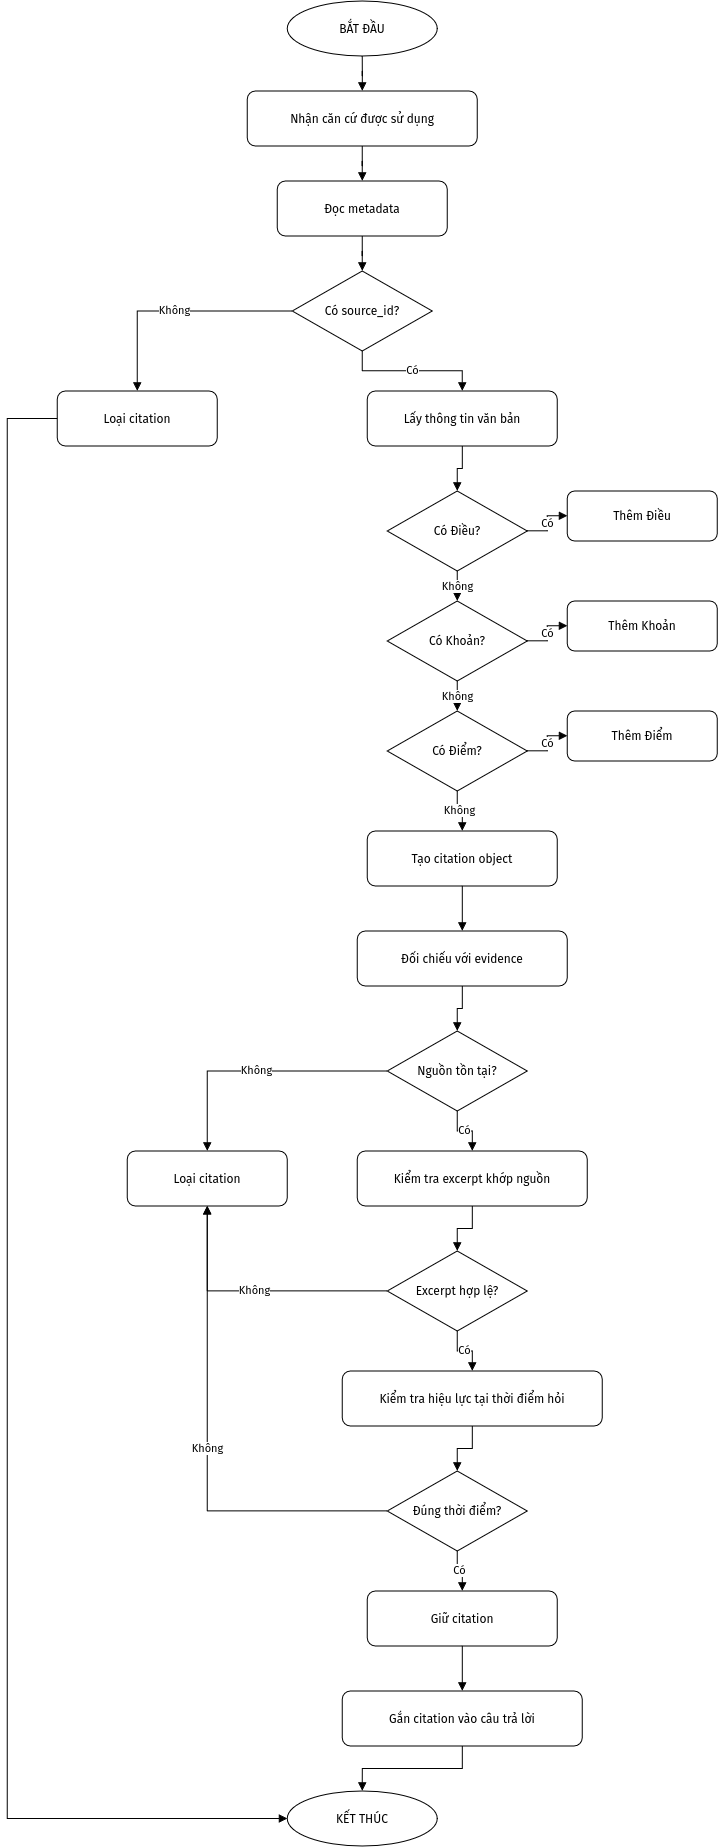

The diagram above was exported from draw.io. Its source (the exported page's mxGraphModel, read from the mxfile embedded in the PNG):
<mxGraphModel dx="1466" dy="974" grid="1" gridSize="10" guides="1" tooltips="1" connect="1" arrows="1" fold="1" page="1" pageScale="1" pageWidth="1169" pageHeight="2000" math="0" shadow="0">
  <root>
    <mxCell id="0" />
    <mxCell id="1" parent="0" />
    <mxCell id="s" parent="1" style="ellipse;whiteSpace=wrap;html=1;fillColor=#ffffff;strokeColor=#000000;" value="BẮT ĐẦU" vertex="1">
      <mxGeometry height="55" width="150" x="480" y="60" as="geometry" />
    </mxCell>
    <mxCell id="ev" parent="1" style="rounded=1;whiteSpace=wrap;html=1;fillColor=#ffffff;strokeColor=#000000;" value="Nhận căn cứ được sử dụng" vertex="1">
      <mxGeometry height="55" width="230" x="440" y="150" as="geometry" />
    </mxCell>
    <mxCell id="meta" parent="1" style="rounded=1;whiteSpace=wrap;html=1;fillColor=#ffffff;strokeColor=#000000;" value="Đọc metadata" vertex="1">
      <mxGeometry height="55" width="170" x="470" y="240" as="geometry" />
    </mxCell>
    <mxCell id="src" parent="1" style="rhombus;whiteSpace=wrap;html=1;fillColor=#ffffff;strokeColor=#000000;" value="Có source_id?" vertex="1">
      <mxGeometry height="80" width="140" x="485" y="330" as="geometry" />
    </mxCell>
    <mxCell id="drop1" parent="1" style="rounded=1;whiteSpace=wrap;html=1;fillColor=#ffffff;strokeColor=#000000;" value="Loại citation" vertex="1">
      <mxGeometry height="55" width="160" x="250" y="450" as="geometry" />
    </mxCell>
    <mxCell id="doc" parent="1" style="rounded=1;whiteSpace=wrap;html=1;fillColor=#ffffff;strokeColor=#000000;" value="Lấy thông tin văn bản" vertex="1">
      <mxGeometry height="55" width="190" x="560" y="450" as="geometry" />
    </mxCell>
    <mxCell id="article" parent="1" style="rhombus;whiteSpace=wrap;html=1;fillColor=#ffffff;strokeColor=#000000;" value="Có Điều?" vertex="1">
      <mxGeometry height="80" width="140" x="580" y="550" as="geometry" />
    </mxCell>
    <mxCell id="addart" parent="1" style="rounded=1;whiteSpace=wrap;html=1;fillColor=#ffffff;strokeColor=#000000;" value="Thêm Điều" vertex="1">
      <mxGeometry height="50" width="150" x="760" y="550" as="geometry" />
    </mxCell>
    <mxCell id="clause" parent="1" style="rhombus;whiteSpace=wrap;html=1;fillColor=#ffffff;strokeColor=#000000;" value="Có Khoản?" vertex="1">
      <mxGeometry height="80" width="140" x="580" y="660" as="geometry" />
    </mxCell>
    <mxCell id="addcl" parent="1" style="rounded=1;whiteSpace=wrap;html=1;fillColor=#ffffff;strokeColor=#000000;" value="Thêm Khoản" vertex="1">
      <mxGeometry height="50" width="150" x="760" y="660" as="geometry" />
    </mxCell>
    <mxCell id="point" parent="1" style="rhombus;whiteSpace=wrap;html=1;fillColor=#ffffff;strokeColor=#000000;" value="Có Điểm?" vertex="1">
      <mxGeometry height="80" width="140" x="580" y="770" as="geometry" />
    </mxCell>
    <mxCell id="addpt" parent="1" style="rounded=1;whiteSpace=wrap;html=1;fillColor=#ffffff;strokeColor=#000000;" value="Thêm Điểm" vertex="1">
      <mxGeometry height="50" width="150" x="760" y="770" as="geometry" />
    </mxCell>
    <mxCell id="obj" parent="1" style="rounded=1;whiteSpace=wrap;html=1;fillColor=#ffffff;strokeColor=#000000;" value="Tạo citation object" vertex="1">
      <mxGeometry height="55" width="190" x="560" y="890" as="geometry" />
    </mxCell>
    <mxCell id="match" parent="1" style="rounded=1;whiteSpace=wrap;html=1;fillColor=#ffffff;strokeColor=#000000;" value="Đối chiếu với evidence" vertex="1">
      <mxGeometry height="55" width="210" x="550" y="990" as="geometry" />
    </mxCell>
    <mxCell id="exists" parent="1" style="rhombus;whiteSpace=wrap;html=1;fillColor=#ffffff;strokeColor=#000000;" value="Nguồn tồn tại?" vertex="1">
      <mxGeometry height="80" width="140" x="580" y="1090" as="geometry" />
    </mxCell>
    <mxCell id="drop2" parent="1" style="rounded=1;whiteSpace=wrap;html=1;fillColor=#ffffff;strokeColor=#000000;" value="Loại citation" vertex="1">
      <mxGeometry height="55" width="160" x="320" y="1210" as="geometry" />
    </mxCell>
    <mxCell id="excerpt" parent="1" style="rounded=1;whiteSpace=wrap;html=1;fillColor=#ffffff;strokeColor=#000000;" value="Kiểm tra excerpt khớp nguồn" vertex="1">
      <mxGeometry height="55" width="230" x="550" y="1210" as="geometry" />
    </mxCell>
    <mxCell id="exok" parent="1" style="rhombus;whiteSpace=wrap;html=1;fillColor=#ffffff;strokeColor=#000000;" value="Excerpt hợp lệ?" vertex="1">
      <mxGeometry height="80" width="140" x="580" y="1310" as="geometry" />
    </mxCell>
    <mxCell id="date" parent="1" style="rounded=1;whiteSpace=wrap;html=1;fillColor=#ffffff;strokeColor=#000000;" value="Kiểm tra hiệu lực tại thời điểm hỏi" vertex="1">
      <mxGeometry height="55" width="260" x="535" y="1430" as="geometry" />
    </mxCell>
    <mxCell id="dateok" parent="1" style="rhombus;whiteSpace=wrap;html=1;fillColor=#ffffff;strokeColor=#000000;" value="Đúng thời điểm?" vertex="1">
      <mxGeometry height="80" width="140" x="580" y="1530" as="geometry" />
    </mxCell>
    <mxCell id="keep" parent="1" style="rounded=1;whiteSpace=wrap;html=1;fillColor=#ffffff;strokeColor=#000000;" value="Giữ citation" vertex="1">
      <mxGeometry height="55" width="190" x="560" y="1650" as="geometry" />
    </mxCell>
    <mxCell id="attach" parent="1" style="rounded=1;whiteSpace=wrap;html=1;fillColor=#ffffff;strokeColor=#000000;" value="Gắn citation vào câu trả lời" vertex="1">
      <mxGeometry height="55" width="240" x="535" y="1750" as="geometry" />
    </mxCell>
    <mxCell id="e" parent="1" style="ellipse;whiteSpace=wrap;html=1;fillColor=#ffffff;strokeColor=#000000;" value="KẾT THÚC" vertex="1">
      <mxGeometry height="55" width="150" x="480" y="1850" as="geometry" />
    </mxCell>
    <mxCell id="e1" edge="1" parent="1" source="s" style="edgeStyle=orthogonalEdgeStyle;rounded=0;orthogonalLoop=1;jettySize=auto;html=1;endArrow=block;endFill=1;" target="ev" value="">
      <mxGeometry relative="1" as="geometry" />
    </mxCell>
    <mxCell id="e2" edge="1" parent="1" source="ev" style="edgeStyle=orthogonalEdgeStyle;rounded=0;orthogonalLoop=1;jettySize=auto;html=1;endArrow=block;endFill=1;" target="meta" value="">
      <mxGeometry relative="1" as="geometry" />
    </mxCell>
    <mxCell id="e3" edge="1" parent="1" source="meta" style="edgeStyle=orthogonalEdgeStyle;rounded=0;orthogonalLoop=1;jettySize=auto;html=1;endArrow=block;endFill=1;" target="src" value="">
      <mxGeometry relative="1" as="geometry" />
    </mxCell>
    <mxCell id="e4" edge="1" parent="1" source="src" style="edgeStyle=orthogonalEdgeStyle;rounded=0;orthogonalLoop=1;jettySize=auto;html=1;endArrow=block;endFill=1;" target="drop1" value="Không">
      <mxGeometry relative="1" as="geometry" />
    </mxCell>
    <mxCell id="e5" edge="1" parent="1" source="src" style="edgeStyle=orthogonalEdgeStyle;rounded=0;orthogonalLoop=1;jettySize=auto;html=1;endArrow=block;endFill=1;" target="doc" value="Có">
      <mxGeometry relative="1" as="geometry" />
    </mxCell>
    <mxCell id="e6" edge="1" parent="1" source="doc" style="edgeStyle=orthogonalEdgeStyle;rounded=0;orthogonalLoop=1;jettySize=auto;html=1;endArrow=block;endFill=1;" target="article" value="">
      <mxGeometry relative="1" as="geometry" />
    </mxCell>
    <mxCell id="e7" edge="1" parent="1" source="article" style="edgeStyle=orthogonalEdgeStyle;rounded=0;orthogonalLoop=1;jettySize=auto;html=1;endArrow=block;endFill=1;" target="addart" value="Có">
      <mxGeometry relative="1" as="geometry" />
    </mxCell>
    <mxCell id="e8" edge="1" parent="1" source="article" style="edgeStyle=orthogonalEdgeStyle;rounded=0;orthogonalLoop=1;jettySize=auto;html=1;endArrow=block;endFill=1;" target="clause" value="Không">
      <mxGeometry relative="1" as="geometry" />
    </mxCell>
    <mxCell id="e10" edge="1" parent="1" source="clause" style="edgeStyle=orthogonalEdgeStyle;rounded=0;orthogonalLoop=1;jettySize=auto;html=1;endArrow=block;endFill=1;" target="addcl" value="Có">
      <mxGeometry relative="1" as="geometry" />
    </mxCell>
    <mxCell id="e11" edge="1" parent="1" source="clause" style="edgeStyle=orthogonalEdgeStyle;rounded=0;orthogonalLoop=1;jettySize=auto;html=1;endArrow=block;endFill=1;" target="point" value="Không">
      <mxGeometry relative="1" as="geometry" />
    </mxCell>
    <mxCell id="e13" edge="1" parent="1" source="point" style="edgeStyle=orthogonalEdgeStyle;rounded=0;orthogonalLoop=1;jettySize=auto;html=1;endArrow=block;endFill=1;" target="addpt" value="Có">
      <mxGeometry relative="1" as="geometry" />
    </mxCell>
    <mxCell id="e14" edge="1" parent="1" source="point" style="edgeStyle=orthogonalEdgeStyle;rounded=0;orthogonalLoop=1;jettySize=auto;html=1;endArrow=block;endFill=1;" target="obj" value="Không">
      <mxGeometry relative="1" as="geometry" />
    </mxCell>
    <mxCell id="e16" edge="1" parent="1" source="obj" style="edgeStyle=orthogonalEdgeStyle;rounded=0;orthogonalLoop=1;jettySize=auto;html=1;endArrow=block;endFill=1;" target="match" value="">
      <mxGeometry relative="1" as="geometry" />
    </mxCell>
    <mxCell id="e17" edge="1" parent="1" source="match" style="edgeStyle=orthogonalEdgeStyle;rounded=0;orthogonalLoop=1;jettySize=auto;html=1;endArrow=block;endFill=1;" target="exists" value="">
      <mxGeometry relative="1" as="geometry" />
    </mxCell>
    <mxCell id="e18" edge="1" parent="1" source="exists" style="edgeStyle=orthogonalEdgeStyle;rounded=0;orthogonalLoop=1;jettySize=auto;html=1;endArrow=block;endFill=1;" target="drop2" value="Không">
      <mxGeometry relative="1" as="geometry" />
    </mxCell>
    <mxCell id="e19" edge="1" parent="1" source="exists" style="edgeStyle=orthogonalEdgeStyle;rounded=0;orthogonalLoop=1;jettySize=auto;html=1;endArrow=block;endFill=1;" target="excerpt" value="Có">
      <mxGeometry relative="1" as="geometry" />
    </mxCell>
    <mxCell id="e20" edge="1" parent="1" source="excerpt" style="edgeStyle=orthogonalEdgeStyle;rounded=0;orthogonalLoop=1;jettySize=auto;html=1;endArrow=block;endFill=1;" target="exok" value="">
      <mxGeometry relative="1" as="geometry" />
    </mxCell>
    <mxCell id="e21" edge="1" parent="1" source="exok" style="edgeStyle=orthogonalEdgeStyle;rounded=0;orthogonalLoop=1;jettySize=auto;html=1;endArrow=block;endFill=1;" target="drop2" value="Không">
      <mxGeometry relative="1" as="geometry" />
    </mxCell>
    <mxCell id="e22" edge="1" parent="1" source="exok" style="edgeStyle=orthogonalEdgeStyle;rounded=0;orthogonalLoop=1;jettySize=auto;html=1;endArrow=block;endFill=1;" target="date" value="Có">
      <mxGeometry relative="1" as="geometry" />
    </mxCell>
    <mxCell id="e23" edge="1" parent="1" source="date" style="edgeStyle=orthogonalEdgeStyle;rounded=0;orthogonalLoop=1;jettySize=auto;html=1;endArrow=block;endFill=1;" target="dateok" value="">
      <mxGeometry relative="1" as="geometry" />
    </mxCell>
    <mxCell id="e24" edge="1" parent="1" source="dateok" style="edgeStyle=orthogonalEdgeStyle;rounded=0;orthogonalLoop=1;jettySize=auto;html=1;endArrow=block;endFill=1;" target="drop2" value="Không">
      <mxGeometry relative="1" as="geometry" />
    </mxCell>
    <mxCell id="e25" edge="1" parent="1" source="dateok" style="edgeStyle=orthogonalEdgeStyle;rounded=0;orthogonalLoop=1;jettySize=auto;html=1;endArrow=block;endFill=1;" target="keep" value="Có">
      <mxGeometry relative="1" as="geometry" />
    </mxCell>
    <mxCell id="e26" edge="1" parent="1" source="keep" style="edgeStyle=orthogonalEdgeStyle;rounded=0;orthogonalLoop=1;jettySize=auto;html=1;endArrow=block;endFill=1;" target="attach" value="">
      <mxGeometry relative="1" as="geometry" />
    </mxCell>
    <mxCell id="e27" edge="1" parent="1" source="attach" style="edgeStyle=orthogonalEdgeStyle;rounded=0;orthogonalLoop=1;jettySize=auto;html=1;endArrow=block;endFill=1;" target="e" value="">
      <mxGeometry relative="1" as="geometry" />
    </mxCell>
    <mxCell id="e28" edge="1" parent="1" source="drop1" style="edgeStyle=orthogonalEdgeStyle;rounded=0;orthogonalLoop=1;jettySize=auto;html=1;endArrow=block;endFill=1;" target="e" value="">
      <mxGeometry relative="1" as="geometry">
        <Array as="points">
          <mxPoint x="200" y="477.5" />
          <mxPoint x="200" y="1877.5" />
        </Array>
      </mxGeometry>
    </mxCell>
  </root>
</mxGraphModel>